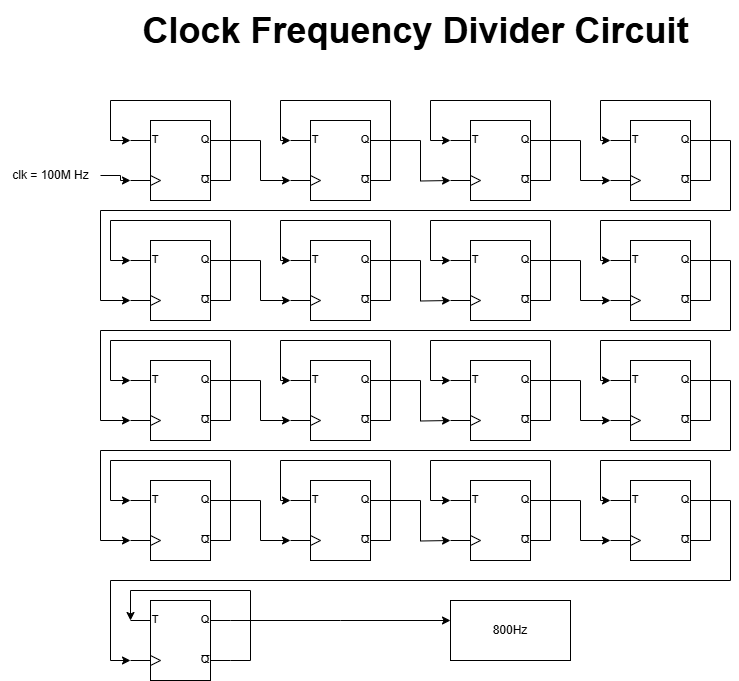

The diagram above was exported from draw.io. Its source (the exported page's mxGraphModel, read from the mxfile embedded in the PNG):
<mxGraphModel dx="2150" dy="700" grid="1" gridSize="10" guides="1" tooltips="1" connect="1" arrows="1" fold="1" page="1" pageScale="1" pageWidth="827" pageHeight="1169" math="0" shadow="0">
  <root>
    <mxCell id="0" />
    <mxCell id="1" parent="0" />
    <mxCell id="CBvZEUXPzyqVvLESTncy-2" style="edgeStyle=orthogonalEdgeStyle;rounded=0;orthogonalLoop=1;jettySize=auto;html=1;exitX=1;exitY=0.75;exitDx=0;exitDy=0;exitPerimeter=0;entryX=0;entryY=0.25;entryDx=0;entryDy=0;entryPerimeter=0;" parent="1" source="0YlFzRXFdVO90eGdJKWD-1" target="0YlFzRXFdVO90eGdJKWD-1" edge="1">
      <mxGeometry relative="1" as="geometry">
        <mxPoint x="50" y="220" as="targetPoint" />
        <Array as="points">
          <mxPoint x="160" y="180" />
          <mxPoint x="40" y="180" />
          <mxPoint x="40" y="220" />
        </Array>
      </mxGeometry>
    </mxCell>
    <mxCell id="0YlFzRXFdVO90eGdJKWD-1" value="" style="verticalLabelPosition=bottom;shadow=0;dashed=0;align=center;html=1;verticalAlign=top;shape=mxgraph.electrical.logic_gates.t_type_flip-flop;" parent="1" vertex="1">
      <mxGeometry x="60" y="200" width="100" height="80" as="geometry" />
    </mxCell>
    <mxCell id="CBvZEUXPzyqVvLESTncy-3" style="edgeStyle=orthogonalEdgeStyle;rounded=0;orthogonalLoop=1;jettySize=auto;html=1;exitX=1;exitY=0.75;exitDx=0;exitDy=0;exitPerimeter=0;entryX=0;entryY=0.25;entryDx=0;entryDy=0;entryPerimeter=0;" parent="1" source="0YlFzRXFdVO90eGdJKWD-4" target="0YlFzRXFdVO90eGdJKWD-4" edge="1">
      <mxGeometry relative="1" as="geometry">
        <mxPoint x="210" y="220" as="targetPoint" />
        <Array as="points">
          <mxPoint x="320" y="180" />
          <mxPoint x="210" y="180" />
          <mxPoint x="210" y="220" />
        </Array>
      </mxGeometry>
    </mxCell>
    <mxCell id="0YlFzRXFdVO90eGdJKWD-4" value="" style="verticalLabelPosition=bottom;shadow=0;dashed=0;align=center;html=1;verticalAlign=top;shape=mxgraph.electrical.logic_gates.t_type_flip-flop;" parent="1" vertex="1">
      <mxGeometry x="220" y="200" width="100" height="80" as="geometry" />
    </mxCell>
    <mxCell id="0YlFzRXFdVO90eGdJKWD-17" style="edgeStyle=orthogonalEdgeStyle;rounded=0;orthogonalLoop=1;jettySize=auto;html=1;exitX=1;exitY=0.25;exitDx=0;exitDy=0;exitPerimeter=0;entryX=0;entryY=0.75;entryDx=0;entryDy=0;entryPerimeter=0;" parent="1" source="0YlFzRXFdVO90eGdJKWD-1" target="0YlFzRXFdVO90eGdJKWD-4" edge="1">
      <mxGeometry relative="1" as="geometry" />
    </mxCell>
    <mxCell id="CBvZEUXPzyqVvLESTncy-4" style="edgeStyle=orthogonalEdgeStyle;rounded=0;orthogonalLoop=1;jettySize=auto;html=1;exitX=1;exitY=0.25;exitDx=0;exitDy=0;exitPerimeter=0;entryX=0;entryY=0.75;entryDx=0;entryDy=0;entryPerimeter=0;" parent="1" source="0YlFzRXFdVO90eGdJKWD-4" edge="1">
      <mxGeometry relative="1" as="geometry">
        <mxPoint x="380" y="260" as="targetPoint" />
      </mxGeometry>
    </mxCell>
    <mxCell id="CBvZEUXPzyqVvLESTncy-5" style="edgeStyle=orthogonalEdgeStyle;rounded=0;orthogonalLoop=1;jettySize=auto;html=1;exitX=1;exitY=0.75;exitDx=0;exitDy=0;exitPerimeter=0;entryX=0;entryY=0.25;entryDx=0;entryDy=0;entryPerimeter=0;" parent="1" source="CBvZEUXPzyqVvLESTncy-6" target="CBvZEUXPzyqVvLESTncy-6" edge="1">
      <mxGeometry relative="1" as="geometry">
        <mxPoint x="370" y="220" as="targetPoint" />
        <Array as="points">
          <mxPoint x="480" y="180" />
          <mxPoint x="360" y="180" />
          <mxPoint x="360" y="220" />
        </Array>
      </mxGeometry>
    </mxCell>
    <mxCell id="CBvZEUXPzyqVvLESTncy-6" value="" style="verticalLabelPosition=bottom;shadow=0;dashed=0;align=center;html=1;verticalAlign=top;shape=mxgraph.electrical.logic_gates.t_type_flip-flop;" parent="1" vertex="1">
      <mxGeometry x="380" y="200" width="100" height="80" as="geometry" />
    </mxCell>
    <mxCell id="CBvZEUXPzyqVvLESTncy-7" style="edgeStyle=orthogonalEdgeStyle;rounded=0;orthogonalLoop=1;jettySize=auto;html=1;exitX=1;exitY=0.75;exitDx=0;exitDy=0;exitPerimeter=0;entryX=0;entryY=0.25;entryDx=0;entryDy=0;entryPerimeter=0;" parent="1" source="CBvZEUXPzyqVvLESTncy-8" target="CBvZEUXPzyqVvLESTncy-8" edge="1">
      <mxGeometry relative="1" as="geometry">
        <mxPoint x="530" y="220" as="targetPoint" />
        <Array as="points">
          <mxPoint x="640" y="180" />
          <mxPoint x="530" y="180" />
          <mxPoint x="530" y="220" />
        </Array>
      </mxGeometry>
    </mxCell>
    <mxCell id="CBvZEUXPzyqVvLESTncy-8" value="" style="verticalLabelPosition=bottom;shadow=0;dashed=0;align=center;html=1;verticalAlign=top;shape=mxgraph.electrical.logic_gates.t_type_flip-flop;" parent="1" vertex="1">
      <mxGeometry x="540" y="200" width="100" height="80" as="geometry" />
    </mxCell>
    <mxCell id="CBvZEUXPzyqVvLESTncy-9" style="edgeStyle=orthogonalEdgeStyle;rounded=0;orthogonalLoop=1;jettySize=auto;html=1;exitX=1;exitY=0.25;exitDx=0;exitDy=0;exitPerimeter=0;entryX=0;entryY=0.75;entryDx=0;entryDy=0;entryPerimeter=0;" parent="1" source="CBvZEUXPzyqVvLESTncy-6" target="CBvZEUXPzyqVvLESTncy-8" edge="1">
      <mxGeometry relative="1" as="geometry" />
    </mxCell>
    <mxCell id="CBvZEUXPzyqVvLESTncy-47" style="edgeStyle=orthogonalEdgeStyle;rounded=0;orthogonalLoop=1;jettySize=auto;html=1;exitX=1;exitY=0.75;exitDx=0;exitDy=0;exitPerimeter=0;entryX=0;entryY=0.25;entryDx=0;entryDy=0;entryPerimeter=0;" parent="1" source="CBvZEUXPzyqVvLESTncy-48" target="CBvZEUXPzyqVvLESTncy-48" edge="1">
      <mxGeometry relative="1" as="geometry">
        <mxPoint x="50" y="340" as="targetPoint" />
        <Array as="points">
          <mxPoint x="160" y="300" />
          <mxPoint x="40" y="300" />
          <mxPoint x="40" y="340" />
        </Array>
      </mxGeometry>
    </mxCell>
    <mxCell id="CBvZEUXPzyqVvLESTncy-48" value="" style="verticalLabelPosition=bottom;shadow=0;dashed=0;align=center;html=1;verticalAlign=top;shape=mxgraph.electrical.logic_gates.t_type_flip-flop;" parent="1" vertex="1">
      <mxGeometry x="60" y="320" width="100" height="80" as="geometry" />
    </mxCell>
    <mxCell id="CBvZEUXPzyqVvLESTncy-49" style="edgeStyle=orthogonalEdgeStyle;rounded=0;orthogonalLoop=1;jettySize=auto;html=1;exitX=1;exitY=0.75;exitDx=0;exitDy=0;exitPerimeter=0;entryX=0;entryY=0.25;entryDx=0;entryDy=0;entryPerimeter=0;" parent="1" source="CBvZEUXPzyqVvLESTncy-50" target="CBvZEUXPzyqVvLESTncy-50" edge="1">
      <mxGeometry relative="1" as="geometry">
        <mxPoint x="210" y="340" as="targetPoint" />
        <Array as="points">
          <mxPoint x="320" y="300" />
          <mxPoint x="210" y="300" />
          <mxPoint x="210" y="340" />
        </Array>
      </mxGeometry>
    </mxCell>
    <mxCell id="CBvZEUXPzyqVvLESTncy-50" value="" style="verticalLabelPosition=bottom;shadow=0;dashed=0;align=center;html=1;verticalAlign=top;shape=mxgraph.electrical.logic_gates.t_type_flip-flop;" parent="1" vertex="1">
      <mxGeometry x="220" y="320" width="100" height="80" as="geometry" />
    </mxCell>
    <mxCell id="CBvZEUXPzyqVvLESTncy-51" style="edgeStyle=orthogonalEdgeStyle;rounded=0;orthogonalLoop=1;jettySize=auto;html=1;exitX=1;exitY=0.25;exitDx=0;exitDy=0;exitPerimeter=0;entryX=0;entryY=0.75;entryDx=0;entryDy=0;entryPerimeter=0;" parent="1" source="CBvZEUXPzyqVvLESTncy-48" target="CBvZEUXPzyqVvLESTncy-50" edge="1">
      <mxGeometry relative="1" as="geometry" />
    </mxCell>
    <mxCell id="CBvZEUXPzyqVvLESTncy-52" style="edgeStyle=orthogonalEdgeStyle;rounded=0;orthogonalLoop=1;jettySize=auto;html=1;exitX=1;exitY=0.25;exitDx=0;exitDy=0;exitPerimeter=0;entryX=0;entryY=0.75;entryDx=0;entryDy=0;entryPerimeter=0;" parent="1" source="CBvZEUXPzyqVvLESTncy-50" edge="1">
      <mxGeometry relative="1" as="geometry">
        <mxPoint x="380" y="380" as="targetPoint" />
      </mxGeometry>
    </mxCell>
    <mxCell id="CBvZEUXPzyqVvLESTncy-53" style="edgeStyle=orthogonalEdgeStyle;rounded=0;orthogonalLoop=1;jettySize=auto;html=1;exitX=1;exitY=0.75;exitDx=0;exitDy=0;exitPerimeter=0;entryX=0;entryY=0.25;entryDx=0;entryDy=0;entryPerimeter=0;" parent="1" source="CBvZEUXPzyqVvLESTncy-54" target="CBvZEUXPzyqVvLESTncy-54" edge="1">
      <mxGeometry relative="1" as="geometry">
        <mxPoint x="370" y="340" as="targetPoint" />
        <Array as="points">
          <mxPoint x="480" y="300" />
          <mxPoint x="360" y="300" />
          <mxPoint x="360" y="340" />
        </Array>
      </mxGeometry>
    </mxCell>
    <mxCell id="CBvZEUXPzyqVvLESTncy-54" value="" style="verticalLabelPosition=bottom;shadow=0;dashed=0;align=center;html=1;verticalAlign=top;shape=mxgraph.electrical.logic_gates.t_type_flip-flop;" parent="1" vertex="1">
      <mxGeometry x="380" y="320" width="100" height="80" as="geometry" />
    </mxCell>
    <mxCell id="CBvZEUXPzyqVvLESTncy-55" style="edgeStyle=orthogonalEdgeStyle;rounded=0;orthogonalLoop=1;jettySize=auto;html=1;exitX=1;exitY=0.75;exitDx=0;exitDy=0;exitPerimeter=0;entryX=0;entryY=0.25;entryDx=0;entryDy=0;entryPerimeter=0;" parent="1" source="CBvZEUXPzyqVvLESTncy-56" target="CBvZEUXPzyqVvLESTncy-56" edge="1">
      <mxGeometry relative="1" as="geometry">
        <mxPoint x="530" y="340" as="targetPoint" />
        <Array as="points">
          <mxPoint x="640" y="300" />
          <mxPoint x="530" y="300" />
          <mxPoint x="530" y="340" />
        </Array>
      </mxGeometry>
    </mxCell>
    <mxCell id="CBvZEUXPzyqVvLESTncy-56" value="" style="verticalLabelPosition=bottom;shadow=0;dashed=0;align=center;html=1;verticalAlign=top;shape=mxgraph.electrical.logic_gates.t_type_flip-flop;" parent="1" vertex="1">
      <mxGeometry x="540" y="320" width="100" height="80" as="geometry" />
    </mxCell>
    <mxCell id="CBvZEUXPzyqVvLESTncy-57" style="edgeStyle=orthogonalEdgeStyle;rounded=0;orthogonalLoop=1;jettySize=auto;html=1;exitX=1;exitY=0.25;exitDx=0;exitDy=0;exitPerimeter=0;entryX=0;entryY=0.75;entryDx=0;entryDy=0;entryPerimeter=0;" parent="1" source="CBvZEUXPzyqVvLESTncy-54" target="CBvZEUXPzyqVvLESTncy-56" edge="1">
      <mxGeometry relative="1" as="geometry" />
    </mxCell>
    <mxCell id="CBvZEUXPzyqVvLESTncy-59" style="edgeStyle=orthogonalEdgeStyle;rounded=0;orthogonalLoop=1;jettySize=auto;html=1;exitX=1;exitY=0.75;exitDx=0;exitDy=0;exitPerimeter=0;entryX=0;entryY=0.25;entryDx=0;entryDy=0;entryPerimeter=0;" parent="1" source="CBvZEUXPzyqVvLESTncy-60" target="CBvZEUXPzyqVvLESTncy-60" edge="1">
      <mxGeometry relative="1" as="geometry">
        <mxPoint x="50" y="460" as="targetPoint" />
        <Array as="points">
          <mxPoint x="160" y="420" />
          <mxPoint x="40" y="420" />
          <mxPoint x="40" y="460" />
        </Array>
      </mxGeometry>
    </mxCell>
    <mxCell id="CBvZEUXPzyqVvLESTncy-60" value="" style="verticalLabelPosition=bottom;shadow=0;dashed=0;align=center;html=1;verticalAlign=top;shape=mxgraph.electrical.logic_gates.t_type_flip-flop;" parent="1" vertex="1">
      <mxGeometry x="60" y="440" width="100" height="80" as="geometry" />
    </mxCell>
    <mxCell id="CBvZEUXPzyqVvLESTncy-61" style="edgeStyle=orthogonalEdgeStyle;rounded=0;orthogonalLoop=1;jettySize=auto;html=1;exitX=1;exitY=0.75;exitDx=0;exitDy=0;exitPerimeter=0;entryX=0;entryY=0.25;entryDx=0;entryDy=0;entryPerimeter=0;" parent="1" source="CBvZEUXPzyqVvLESTncy-62" target="CBvZEUXPzyqVvLESTncy-62" edge="1">
      <mxGeometry relative="1" as="geometry">
        <mxPoint x="210" y="460" as="targetPoint" />
        <Array as="points">
          <mxPoint x="320" y="420" />
          <mxPoint x="210" y="420" />
          <mxPoint x="210" y="460" />
        </Array>
      </mxGeometry>
    </mxCell>
    <mxCell id="CBvZEUXPzyqVvLESTncy-62" value="" style="verticalLabelPosition=bottom;shadow=0;dashed=0;align=center;html=1;verticalAlign=top;shape=mxgraph.electrical.logic_gates.t_type_flip-flop;" parent="1" vertex="1">
      <mxGeometry x="220" y="440" width="100" height="80" as="geometry" />
    </mxCell>
    <mxCell id="CBvZEUXPzyqVvLESTncy-63" style="edgeStyle=orthogonalEdgeStyle;rounded=0;orthogonalLoop=1;jettySize=auto;html=1;exitX=1;exitY=0.25;exitDx=0;exitDy=0;exitPerimeter=0;entryX=0;entryY=0.75;entryDx=0;entryDy=0;entryPerimeter=0;" parent="1" source="CBvZEUXPzyqVvLESTncy-60" target="CBvZEUXPzyqVvLESTncy-62" edge="1">
      <mxGeometry relative="1" as="geometry" />
    </mxCell>
    <mxCell id="CBvZEUXPzyqVvLESTncy-64" style="edgeStyle=orthogonalEdgeStyle;rounded=0;orthogonalLoop=1;jettySize=auto;html=1;exitX=1;exitY=0.25;exitDx=0;exitDy=0;exitPerimeter=0;entryX=0;entryY=0.75;entryDx=0;entryDy=0;entryPerimeter=0;" parent="1" source="CBvZEUXPzyqVvLESTncy-62" edge="1">
      <mxGeometry relative="1" as="geometry">
        <mxPoint x="380" y="500" as="targetPoint" />
      </mxGeometry>
    </mxCell>
    <mxCell id="CBvZEUXPzyqVvLESTncy-65" style="edgeStyle=orthogonalEdgeStyle;rounded=0;orthogonalLoop=1;jettySize=auto;html=1;exitX=1;exitY=0.75;exitDx=0;exitDy=0;exitPerimeter=0;entryX=0;entryY=0.25;entryDx=0;entryDy=0;entryPerimeter=0;" parent="1" source="CBvZEUXPzyqVvLESTncy-66" target="CBvZEUXPzyqVvLESTncy-66" edge="1">
      <mxGeometry relative="1" as="geometry">
        <mxPoint x="370" y="460" as="targetPoint" />
        <Array as="points">
          <mxPoint x="480" y="420" />
          <mxPoint x="360" y="420" />
          <mxPoint x="360" y="460" />
        </Array>
      </mxGeometry>
    </mxCell>
    <mxCell id="CBvZEUXPzyqVvLESTncy-66" value="" style="verticalLabelPosition=bottom;shadow=0;dashed=0;align=center;html=1;verticalAlign=top;shape=mxgraph.electrical.logic_gates.t_type_flip-flop;" parent="1" vertex="1">
      <mxGeometry x="380" y="440" width="100" height="80" as="geometry" />
    </mxCell>
    <mxCell id="CBvZEUXPzyqVvLESTncy-67" style="edgeStyle=orthogonalEdgeStyle;rounded=0;orthogonalLoop=1;jettySize=auto;html=1;exitX=1;exitY=0.75;exitDx=0;exitDy=0;exitPerimeter=0;entryX=0;entryY=0.25;entryDx=0;entryDy=0;entryPerimeter=0;" parent="1" source="CBvZEUXPzyqVvLESTncy-68" target="CBvZEUXPzyqVvLESTncy-68" edge="1">
      <mxGeometry relative="1" as="geometry">
        <mxPoint x="530" y="460" as="targetPoint" />
        <Array as="points">
          <mxPoint x="640" y="420" />
          <mxPoint x="530" y="420" />
          <mxPoint x="530" y="460" />
        </Array>
      </mxGeometry>
    </mxCell>
    <mxCell id="CBvZEUXPzyqVvLESTncy-68" value="" style="verticalLabelPosition=bottom;shadow=0;dashed=0;align=center;html=1;verticalAlign=top;shape=mxgraph.electrical.logic_gates.t_type_flip-flop;" parent="1" vertex="1">
      <mxGeometry x="540" y="440" width="100" height="80" as="geometry" />
    </mxCell>
    <mxCell id="CBvZEUXPzyqVvLESTncy-69" style="edgeStyle=orthogonalEdgeStyle;rounded=0;orthogonalLoop=1;jettySize=auto;html=1;exitX=1;exitY=0.25;exitDx=0;exitDy=0;exitPerimeter=0;entryX=0;entryY=0.75;entryDx=0;entryDy=0;entryPerimeter=0;" parent="1" source="CBvZEUXPzyqVvLESTncy-66" target="CBvZEUXPzyqVvLESTncy-68" edge="1">
      <mxGeometry relative="1" as="geometry" />
    </mxCell>
    <mxCell id="CBvZEUXPzyqVvLESTncy-83" style="edgeStyle=orthogonalEdgeStyle;rounded=0;orthogonalLoop=1;jettySize=auto;html=1;exitX=1;exitY=0.75;exitDx=0;exitDy=0;exitPerimeter=0;entryX=0;entryY=0.25;entryDx=0;entryDy=0;entryPerimeter=0;" parent="1" source="CBvZEUXPzyqVvLESTncy-84" target="CBvZEUXPzyqVvLESTncy-84" edge="1">
      <mxGeometry relative="1" as="geometry">
        <mxPoint x="50" y="580" as="targetPoint" />
        <Array as="points">
          <mxPoint x="160" y="540" />
          <mxPoint x="40" y="540" />
          <mxPoint x="40" y="580" />
        </Array>
      </mxGeometry>
    </mxCell>
    <mxCell id="CBvZEUXPzyqVvLESTncy-84" value="" style="verticalLabelPosition=bottom;shadow=0;dashed=0;align=center;html=1;verticalAlign=top;shape=mxgraph.electrical.logic_gates.t_type_flip-flop;" parent="1" vertex="1">
      <mxGeometry x="60" y="560" width="100" height="80" as="geometry" />
    </mxCell>
    <mxCell id="CBvZEUXPzyqVvLESTncy-85" style="edgeStyle=orthogonalEdgeStyle;rounded=0;orthogonalLoop=1;jettySize=auto;html=1;exitX=1;exitY=0.75;exitDx=0;exitDy=0;exitPerimeter=0;entryX=0;entryY=0.25;entryDx=0;entryDy=0;entryPerimeter=0;" parent="1" source="CBvZEUXPzyqVvLESTncy-86" target="CBvZEUXPzyqVvLESTncy-86" edge="1">
      <mxGeometry relative="1" as="geometry">
        <mxPoint x="210" y="580" as="targetPoint" />
        <Array as="points">
          <mxPoint x="320" y="540" />
          <mxPoint x="210" y="540" />
          <mxPoint x="210" y="580" />
        </Array>
      </mxGeometry>
    </mxCell>
    <mxCell id="CBvZEUXPzyqVvLESTncy-86" value="" style="verticalLabelPosition=bottom;shadow=0;dashed=0;align=center;html=1;verticalAlign=top;shape=mxgraph.electrical.logic_gates.t_type_flip-flop;" parent="1" vertex="1">
      <mxGeometry x="220" y="560" width="100" height="80" as="geometry" />
    </mxCell>
    <mxCell id="CBvZEUXPzyqVvLESTncy-87" style="edgeStyle=orthogonalEdgeStyle;rounded=0;orthogonalLoop=1;jettySize=auto;html=1;exitX=1;exitY=0.25;exitDx=0;exitDy=0;exitPerimeter=0;entryX=0;entryY=0.75;entryDx=0;entryDy=0;entryPerimeter=0;" parent="1" source="CBvZEUXPzyqVvLESTncy-84" target="CBvZEUXPzyqVvLESTncy-86" edge="1">
      <mxGeometry relative="1" as="geometry" />
    </mxCell>
    <mxCell id="CBvZEUXPzyqVvLESTncy-88" style="edgeStyle=orthogonalEdgeStyle;rounded=0;orthogonalLoop=1;jettySize=auto;html=1;exitX=1;exitY=0.25;exitDx=0;exitDy=0;exitPerimeter=0;entryX=0;entryY=0.75;entryDx=0;entryDy=0;entryPerimeter=0;" parent="1" source="CBvZEUXPzyqVvLESTncy-86" edge="1">
      <mxGeometry relative="1" as="geometry">
        <mxPoint x="380" y="620" as="targetPoint" />
      </mxGeometry>
    </mxCell>
    <mxCell id="CBvZEUXPzyqVvLESTncy-89" style="edgeStyle=orthogonalEdgeStyle;rounded=0;orthogonalLoop=1;jettySize=auto;html=1;exitX=1;exitY=0.75;exitDx=0;exitDy=0;exitPerimeter=0;entryX=0;entryY=0.25;entryDx=0;entryDy=0;entryPerimeter=0;" parent="1" source="CBvZEUXPzyqVvLESTncy-90" target="CBvZEUXPzyqVvLESTncy-90" edge="1">
      <mxGeometry relative="1" as="geometry">
        <mxPoint x="370" y="580" as="targetPoint" />
        <Array as="points">
          <mxPoint x="480" y="540" />
          <mxPoint x="360" y="540" />
          <mxPoint x="360" y="580" />
        </Array>
      </mxGeometry>
    </mxCell>
    <mxCell id="CBvZEUXPzyqVvLESTncy-90" value="" style="verticalLabelPosition=bottom;shadow=0;dashed=0;align=center;html=1;verticalAlign=top;shape=mxgraph.electrical.logic_gates.t_type_flip-flop;" parent="1" vertex="1">
      <mxGeometry x="380" y="560" width="100" height="80" as="geometry" />
    </mxCell>
    <mxCell id="CBvZEUXPzyqVvLESTncy-91" style="edgeStyle=orthogonalEdgeStyle;rounded=0;orthogonalLoop=1;jettySize=auto;html=1;exitX=1;exitY=0.75;exitDx=0;exitDy=0;exitPerimeter=0;entryX=0;entryY=0.25;entryDx=0;entryDy=0;entryPerimeter=0;" parent="1" source="CBvZEUXPzyqVvLESTncy-92" target="CBvZEUXPzyqVvLESTncy-92" edge="1">
      <mxGeometry relative="1" as="geometry">
        <mxPoint x="530" y="580" as="targetPoint" />
        <Array as="points">
          <mxPoint x="640" y="540" />
          <mxPoint x="530" y="540" />
          <mxPoint x="530" y="580" />
        </Array>
      </mxGeometry>
    </mxCell>
    <mxCell id="CBvZEUXPzyqVvLESTncy-92" value="" style="verticalLabelPosition=bottom;shadow=0;dashed=0;align=center;html=1;verticalAlign=top;shape=mxgraph.electrical.logic_gates.t_type_flip-flop;" parent="1" vertex="1">
      <mxGeometry x="540" y="560" width="100" height="80" as="geometry" />
    </mxCell>
    <mxCell id="CBvZEUXPzyqVvLESTncy-93" style="edgeStyle=orthogonalEdgeStyle;rounded=0;orthogonalLoop=1;jettySize=auto;html=1;exitX=1;exitY=0.25;exitDx=0;exitDy=0;exitPerimeter=0;entryX=0;entryY=0.75;entryDx=0;entryDy=0;entryPerimeter=0;" parent="1" source="CBvZEUXPzyqVvLESTncy-90" target="CBvZEUXPzyqVvLESTncy-92" edge="1">
      <mxGeometry relative="1" as="geometry" />
    </mxCell>
    <mxCell id="CBvZEUXPzyqVvLESTncy-94" style="edgeStyle=orthogonalEdgeStyle;rounded=0;orthogonalLoop=1;jettySize=auto;html=1;exitX=1;exitY=0.25;exitDx=0;exitDy=0;exitPerimeter=0;entryX=0;entryY=0.75;entryDx=0;entryDy=0;entryPerimeter=0;" parent="1" source="CBvZEUXPzyqVvLESTncy-92" target="CBvZEUXPzyqVvLESTncy-98" edge="1">
      <mxGeometry relative="1" as="geometry">
        <mxPoint x="700" y="620" as="targetPoint" />
      </mxGeometry>
    </mxCell>
    <mxCell id="CBvZEUXPzyqVvLESTncy-95" style="edgeStyle=orthogonalEdgeStyle;rounded=0;orthogonalLoop=1;jettySize=auto;html=1;exitX=1;exitY=0.25;exitDx=0;exitDy=0;exitPerimeter=0;entryX=0;entryY=0.75;entryDx=0;entryDy=0;entryPerimeter=0;" parent="1" source="CBvZEUXPzyqVvLESTncy-8" target="CBvZEUXPzyqVvLESTncy-48" edge="1">
      <mxGeometry relative="1" as="geometry">
        <Array as="points">
          <mxPoint x="660" y="220" />
          <mxPoint x="660" y="290" />
          <mxPoint x="30" y="290" />
          <mxPoint x="30" y="380" />
        </Array>
      </mxGeometry>
    </mxCell>
    <mxCell id="CBvZEUXPzyqVvLESTncy-96" style="edgeStyle=orthogonalEdgeStyle;rounded=0;orthogonalLoop=1;jettySize=auto;html=1;exitX=1;exitY=0.25;exitDx=0;exitDy=0;exitPerimeter=0;entryX=0;entryY=0.75;entryDx=0;entryDy=0;entryPerimeter=0;" parent="1" source="CBvZEUXPzyqVvLESTncy-56" target="CBvZEUXPzyqVvLESTncy-60" edge="1">
      <mxGeometry relative="1" as="geometry">
        <Array as="points">
          <mxPoint x="660" y="340" />
          <mxPoint x="660" y="410" />
          <mxPoint x="30" y="410" />
          <mxPoint x="30" y="500" />
        </Array>
      </mxGeometry>
    </mxCell>
    <mxCell id="CBvZEUXPzyqVvLESTncy-97" style="edgeStyle=orthogonalEdgeStyle;rounded=0;orthogonalLoop=1;jettySize=auto;html=1;exitX=1;exitY=0.25;exitDx=0;exitDy=0;exitPerimeter=0;entryX=0;entryY=0.75;entryDx=0;entryDy=0;entryPerimeter=0;" parent="1" source="CBvZEUXPzyqVvLESTncy-68" target="CBvZEUXPzyqVvLESTncy-84" edge="1">
      <mxGeometry relative="1" as="geometry">
        <Array as="points">
          <mxPoint x="660" y="460" />
          <mxPoint x="660" y="530" />
          <mxPoint x="30" y="530" />
          <mxPoint x="30" y="620" />
        </Array>
      </mxGeometry>
    </mxCell>
    <mxCell id="CBvZEUXPzyqVvLESTncy-100" style="edgeStyle=orthogonalEdgeStyle;rounded=0;orthogonalLoop=1;jettySize=auto;html=1;exitX=1;exitY=0.25;exitDx=0;exitDy=0;exitPerimeter=0;" parent="1" source="CBvZEUXPzyqVvLESTncy-98" edge="1">
      <mxGeometry relative="1" as="geometry">
        <mxPoint x="380" y="700" as="targetPoint" />
      </mxGeometry>
    </mxCell>
    <mxCell id="CBvZEUXPzyqVvLESTncy-98" value="" style="verticalLabelPosition=bottom;shadow=0;dashed=0;align=center;html=1;verticalAlign=top;shape=mxgraph.electrical.logic_gates.t_type_flip-flop;" parent="1" vertex="1">
      <mxGeometry x="60" y="680" width="100" height="80" as="geometry" />
    </mxCell>
    <mxCell id="CBvZEUXPzyqVvLESTncy-99" style="edgeStyle=orthogonalEdgeStyle;rounded=0;orthogonalLoop=1;jettySize=auto;html=1;exitX=1;exitY=0.75;exitDx=0;exitDy=0;exitPerimeter=0;entryX=0;entryY=0.25;entryDx=0;entryDy=0;entryPerimeter=0;" parent="1" source="CBvZEUXPzyqVvLESTncy-98" target="CBvZEUXPzyqVvLESTncy-98" edge="1">
      <mxGeometry relative="1" as="geometry">
        <Array as="points">
          <mxPoint x="180" y="740" />
          <mxPoint x="180" y="670" />
          <mxPoint x="60" y="670" />
        </Array>
      </mxGeometry>
    </mxCell>
    <mxCell id="CBvZEUXPzyqVvLESTncy-101" value="800Hz" style="rounded=0;whiteSpace=wrap;html=1;" parent="1" vertex="1">
      <mxGeometry x="380" y="680" width="120" height="60" as="geometry" />
    </mxCell>
    <mxCell id="CBvZEUXPzyqVvLESTncy-103" value="clk = 100M Hz" style="text;html=1;align=center;verticalAlign=middle;resizable=0;points=[];autosize=1;strokeColor=none;fillColor=none;" parent="1" vertex="1">
      <mxGeometry x="-70" y="240" width="100" height="30" as="geometry" />
    </mxCell>
    <mxCell id="CBvZEUXPzyqVvLESTncy-104" style="edgeStyle=orthogonalEdgeStyle;rounded=0;orthogonalLoop=1;jettySize=auto;html=1;entryX=0;entryY=0.75;entryDx=0;entryDy=0;entryPerimeter=0;" parent="1" source="CBvZEUXPzyqVvLESTncy-103" target="0YlFzRXFdVO90eGdJKWD-1" edge="1">
      <mxGeometry relative="1" as="geometry" />
    </mxCell>
    <mxCell id="CBvZEUXPzyqVvLESTncy-105" value="&lt;b&gt;&lt;font style=&quot;font-size: 36px;&quot;&gt;Clock Frequency Divider Circuit&lt;/font&gt;&lt;/b&gt;" style="text;html=1;align=center;verticalAlign=middle;resizable=0;points=[];autosize=1;strokeColor=none;fillColor=none;" parent="1" vertex="1">
      <mxGeometry x="60" y="80" width="570" height="60" as="geometry" />
    </mxCell>
  </root>
</mxGraphModel>